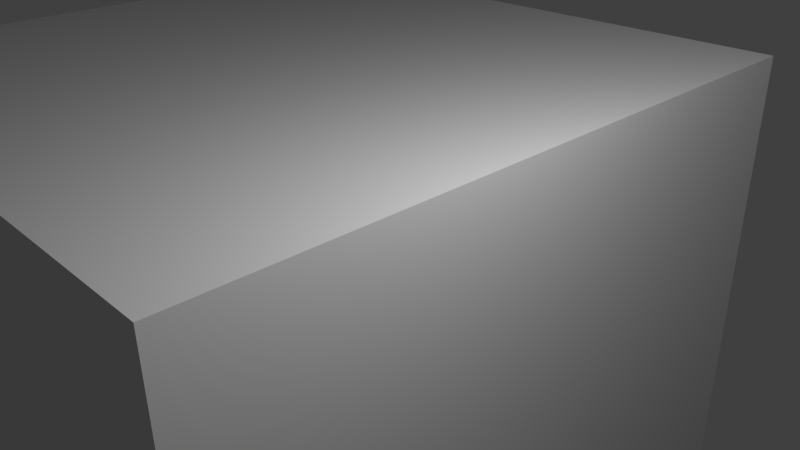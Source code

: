 # Source: box.blend  (saved by Blender 2.70.0; exported with 4.5.12 LTS)
import bpy
from mathutils import Matrix  # noqa: F401  (used for matrix-valued properties, if any)

bpy.ops.wm.read_factory_settings(use_empty=True)
scene = bpy.context.scene
scene.name = 'Scene'

# ---- collections
col_collection_1 = bpy.data.collections.new('Collection 1'); scene.collection.children.link(col_collection_1)

# ---- materials (node trees are filled in below, after node groups)
mat_box = bpy.data.materials.new('box')
mat_box.alpha_threshold = 0.0
mat_box.use_transparent_shadow = False
mat_box.roughness = 0.5
mat_box.line_color = (0.0, 0.0, 0.0, 1.0)

# ---- material node trees

# ---- world
world_world = bpy.data.worlds.new('World'); scene.world = world_world
world_world.color = (0.05088, 0.05088, 0.05088)
world_world.use_sun_shadow = False
world_world.sun_shadow_jitter_overblur = 0.0
world_world.cycles.sampling_method = 'MANUAL'
world_world.cycles.sample_map_resolution = 256

# ---- cameras
cam_camera = bpy.data.cameras.new('Camera')
cam_camera.clip_end = 100.0
cam_camera.lens = 35.0
cam_camera.sensor_width = 32.0
cam_camera.sensor_height = 18.0
cam_camera.ortho_scale = 7.314
cam_camera.dof.focus_distance = 0.0
cam_camera.dof.aperture_fstop = 128.0

# ---- lights
light_lamp = bpy.data.lights.new('Lamp', 'POINT')
light_lamp.transmission_factor = 0.0
light_lamp.cutoff_distance = 30.0
light_lamp.energy = 100.0
light_lamp.shadow_buffer_clip_start = 1.001
light_lamp.shadow_soft_size = 0.1
light_lamp.shadow_maximum_resolution = 0.006
light_lamp.use_absolute_resolution = True
light_lamp.cycles.use_multiple_importance_sampling = False

# ---- meshes
me_box = bpy.data.meshes.new('box')
me_box.from_pydata([(-1.341, -2.314, -1.359), (-1.341, 1.686, -1.359), (2.659, 1.686, -1.359), (2.659, -2.314, -1.359), (-1.341, -2.314, 2.641), (-1.341, 1.686, 2.641), (2.659, 1.686, 2.641), (2.659, -2.314, 2.641)], [], [(4, 5, 1, 0), (5, 6, 2, 1), (6, 7, 3, 2), (7, 4, 0, 3), (0, 1, 2, 3), (7, 6, 5, 4)])
_uv = me_box.uv_layers.new(name='UVMap')
_uv.uv.foreach_set('vector', [0.4167, 0.6111, 0.08333, 0.6111, 0.08333, 0.3889, 0.4167, 0.3889, 0.5833, 0.2778, 0.5833, 0.05556, 0.9167, 0.05556, 0.9167, 0.2778, 0.08333, 0.05556, 0.4167, 0.05556, 0.4167, 0.2778, 0.08333, 0.2778, 0.5833, 0.6111, 0.5833, 0.3889, 0.9167, 0.3889, 0.9167, 0.6111, 0.4167, 0.9444, 0.08333, 0.9444, 0.08333, 0.7222, 0.4167, 0.7222, 0.5833, 0.7222, 0.9167, 0.7222, 0.9167, 0.9444, 0.5833, 0.9444])
me_box.materials.append(mat_box)
me_box.use_remesh_preserve_volume = False
me_box.use_remesh_preserve_attributes = False
me_box.use_mirror_vertex_groups = False
me_box.update()

# ---- objects
ob_box = bpy.data.objects.new('box', me_box)
ob_lamp = bpy.data.objects.new('Lamp', light_lamp)
ob_camera = bpy.data.objects.new('Camera', cam_camera)

# ---- transforms, parenting, visibility, modifiers, constraints
ob_box.location = (0.0, 0.0, 0.0)
ob_box.lineart.crease_threshold = 0.0
ob_lamp.location = (3.683, -0.8086, 4.205)
ob_lamp.rotation_euler = (0.6503, 0.05522, 1.866)
ob_lamp.scale = (0.3206, 0.3206, 0.3206)
ob_lamp.lock_rotations_4d = False
ob_lamp.empty_display_type = 'ARROWS'
ob_lamp.color = (0.0, 0.0, 0.0, 0.0)
ob_lamp.lineart.crease_threshold = 0.0
ob_camera.location = (4.774, -3.218, 4.025)
ob_camera.rotation_euler = (1.109, 0.01082, 0.8149)
ob_camera.scale = (0.3206, 0.3206, 0.3206)
ob_camera.lock_rotations_4d = False
ob_camera.empty_display_type = 'ARROWS'
ob_camera.color = (0.0, 0.0, 0.0, 0.0)
ob_camera.display_type = 'WIRE'
ob_camera.lineart.crease_threshold = 0.0

# ---- collection membership
col_collection_1.objects.link(ob_box)
col_collection_1.objects.link(ob_lamp)
col_collection_1.objects.link(ob_camera)

# ---- scene / render settings (as saved in the file)
scene.camera = ob_camera
scene.frame_start = 1; scene.frame_end = 250; scene.frame_set(1)
scene.render.engine = 'BLENDER_EEVEE_NEXT'
scene.render.resolution_percentage = 50
scene.render.dither_intensity = 0.0
scene.cycles.use_denoising = False
scene.cycles.samples = 10
scene.cycles.sampling_pattern = 'TABULATED_SOBOL'
scene.cycles.light_sampling_threshold = 0.0
scene.cycles.use_adaptive_sampling = False
scene.cycles.use_light_tree = False
scene.cycles.blur_glossy = 0.0
scene.cycles.volume_bounces = 1
scene.cycles.pixel_filter_type = 'GAUSSIAN'
scene.cycles.sample_clamp_indirect = 0.0
scene.view_settings.view_transform = 'Standard'
bpy.context.view_layer.update()
